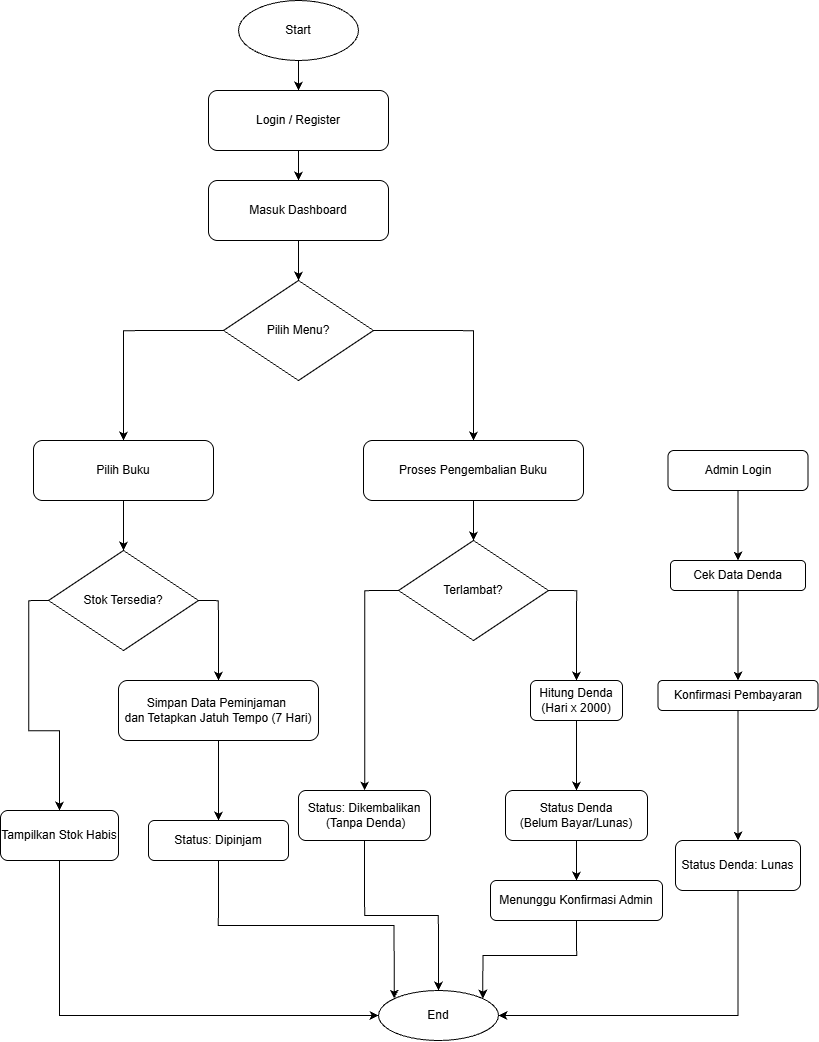

The diagram above was exported from draw.io. Its source (the exported page's mxGraphModel, read from the mxfile embedded in the PNG):
<mxGraphModel dx="2929" dy="1289" grid="1" gridSize="10" guides="1" tooltips="1" connect="1" arrows="1" fold="1" page="1" pageScale="1" pageWidth="850" pageHeight="1100" math="0" shadow="0">
  <root>
    <mxCell id="0" />
    <mxCell id="1" parent="0" />
    <mxCell id="6NmY9jmHLh7FXckgJvFR-1" edge="1" parent="1" source="6NmY9jmHLh7FXckgJvFR-2" style="edgeStyle=orthogonalEdgeStyle;rounded=0;orthogonalLoop=1;jettySize=auto;html=1;exitX=0.5;exitY=1;exitDx=0;exitDy=0;entryX=0.5;entryY=0;entryDx=0;entryDy=0;" target="6NmY9jmHLh7FXckgJvFR-5">
      <mxGeometry relative="1" as="geometry" />
    </mxCell>
    <mxCell id="6NmY9jmHLh7FXckgJvFR-2" parent="1" style="ellipse;whiteSpace=wrap;html=1;" value="Start" vertex="1">
      <mxGeometry height="60" width="120" x="248" as="geometry" />
    </mxCell>
    <mxCell id="6NmY9jmHLh7FXckgJvFR-3" parent="1" style="ellipse;whiteSpace=wrap;html=1;" value="End" vertex="1">
      <mxGeometry height="50" width="120" x="388" y="990" as="geometry" />
    </mxCell>
    <mxCell id="6NmY9jmHLh7FXckgJvFR-4" edge="1" parent="1" source="6NmY9jmHLh7FXckgJvFR-5" style="edgeStyle=orthogonalEdgeStyle;rounded=0;orthogonalLoop=1;jettySize=auto;html=1;exitX=0.5;exitY=1;exitDx=0;exitDy=0;entryX=0.5;entryY=0;entryDx=0;entryDy=0;" target="6NmY9jmHLh7FXckgJvFR-7">
      <mxGeometry relative="1" as="geometry" />
    </mxCell>
    <mxCell id="6NmY9jmHLh7FXckgJvFR-5" parent="1" style="rounded=1;whiteSpace=wrap;html=1;" value="Login / Register" vertex="1">
      <mxGeometry height="60" width="180" x="218" y="90" as="geometry" />
    </mxCell>
    <mxCell id="6NmY9jmHLh7FXckgJvFR-6" edge="1" parent="1" source="6NmY9jmHLh7FXckgJvFR-7" style="edgeStyle=orthogonalEdgeStyle;rounded=0;orthogonalLoop=1;jettySize=auto;html=1;exitX=0.5;exitY=1;exitDx=0;exitDy=0;entryX=0.5;entryY=0;entryDx=0;entryDy=0;" target="6NmY9jmHLh7FXckgJvFR-10">
      <mxGeometry relative="1" as="geometry" />
    </mxCell>
    <mxCell id="6NmY9jmHLh7FXckgJvFR-7" parent="1" style="rounded=1;whiteSpace=wrap;html=1;" value="Masuk Dashboard" vertex="1">
      <mxGeometry height="60" width="180" x="218" y="180" as="geometry" />
    </mxCell>
    <mxCell id="6NmY9jmHLh7FXckgJvFR-8" edge="1" parent="1" source="6NmY9jmHLh7FXckgJvFR-10" style="edgeStyle=orthogonalEdgeStyle;rounded=0;orthogonalLoop=1;jettySize=auto;html=1;exitX=0;exitY=0.5;exitDx=0;exitDy=0;entryX=0.5;entryY=0;entryDx=0;entryDy=0;" target="6NmY9jmHLh7FXckgJvFR-12">
      <mxGeometry relative="1" as="geometry" />
    </mxCell>
    <mxCell id="6NmY9jmHLh7FXckgJvFR-9" edge="1" parent="1" source="6NmY9jmHLh7FXckgJvFR-10" style="edgeStyle=orthogonalEdgeStyle;rounded=0;orthogonalLoop=1;jettySize=auto;html=1;exitX=1;exitY=0.5;exitDx=0;exitDy=0;entryX=0.5;entryY=0;entryDx=0;entryDy=0;" target="6NmY9jmHLh7FXckgJvFR-22">
      <mxGeometry relative="1" as="geometry" />
    </mxCell>
    <mxCell id="6NmY9jmHLh7FXckgJvFR-10" parent="1" style="rhombus;whiteSpace=wrap;html=1;" value="Pilih Menu?" vertex="1">
      <mxGeometry height="100" width="150" x="233" y="280" as="geometry" />
    </mxCell>
    <mxCell id="6NmY9jmHLh7FXckgJvFR-11" edge="1" parent="1" source="6NmY9jmHLh7FXckgJvFR-12" style="edgeStyle=orthogonalEdgeStyle;rounded=0;orthogonalLoop=1;jettySize=auto;html=1;exitX=0.5;exitY=1;exitDx=0;exitDy=0;entryX=0.5;entryY=0;entryDx=0;entryDy=0;" target="6NmY9jmHLh7FXckgJvFR-14">
      <mxGeometry relative="1" as="geometry" />
    </mxCell>
    <mxCell id="6NmY9jmHLh7FXckgJvFR-12" parent="1" style="rounded=1;whiteSpace=wrap;html=1;" value="Pilih Buku" vertex="1">
      <mxGeometry height="60" width="180" x="43" y="440" as="geometry" />
    </mxCell>
    <mxCell id="6NmY9jmHLh7FXckgJvFR-13" edge="1" parent="1" source="6NmY9jmHLh7FXckgJvFR-14" style="edgeStyle=orthogonalEdgeStyle;rounded=0;orthogonalLoop=1;jettySize=auto;html=1;exitX=1;exitY=0.5;exitDx=0;exitDy=0;entryX=0.5;entryY=0;entryDx=0;entryDy=0;" target="6NmY9jmHLh7FXckgJvFR-18">
      <mxGeometry relative="1" as="geometry" />
    </mxCell>
    <mxCell id="6NmY9jmHLh7FXckgJvFR-14" parent="1" style="rhombus;whiteSpace=wrap;html=1;" value="Stok Tersedia?" vertex="1">
      <mxGeometry height="100" width="150" x="58" y="550" as="geometry" />
    </mxCell>
    <mxCell id="6NmY9jmHLh7FXckgJvFR-15" edge="1" parent="1" source="6NmY9jmHLh7FXckgJvFR-16" style="edgeStyle=orthogonalEdgeStyle;rounded=0;orthogonalLoop=1;jettySize=auto;html=1;exitX=0.5;exitY=1;exitDx=0;exitDy=0;entryX=0;entryY=0.5;entryDx=0;entryDy=0;" target="6NmY9jmHLh7FXckgJvFR-3">
      <mxGeometry relative="1" as="geometry" />
    </mxCell>
    <mxCell id="6NmY9jmHLh7FXckgJvFR-16" parent="1" style="rounded=1;whiteSpace=wrap;html=1;" value="Tampilkan Stok Habis" vertex="1">
      <mxGeometry height="50" width="118" x="10" y="810" as="geometry" />
    </mxCell>
    <mxCell id="6NmY9jmHLh7FXckgJvFR-17" edge="1" parent="1" source="6NmY9jmHLh7FXckgJvFR-18" style="edgeStyle=orthogonalEdgeStyle;rounded=0;orthogonalLoop=1;jettySize=auto;html=1;exitX=0.5;exitY=1;exitDx=0;exitDy=0;entryX=0.5;entryY=0;entryDx=0;entryDy=0;" target="6NmY9jmHLh7FXckgJvFR-20">
      <mxGeometry relative="1" as="geometry" />
    </mxCell>
    <mxCell id="6NmY9jmHLh7FXckgJvFR-43" edge="1" parent="1" source="6NmY9jmHLh7FXckgJvFR-18" style="edgeStyle=orthogonalEdgeStyle;rounded=0;orthogonalLoop=1;jettySize=auto;html=1;" target="6NmY9jmHLh7FXckgJvFR-20" value="">
      <mxGeometry relative="1" as="geometry" />
    </mxCell>
    <mxCell id="6NmY9jmHLh7FXckgJvFR-18" parent="1" style="rounded=1;whiteSpace=wrap;html=1;" value="Simpan Data Peminjaman&amp;nbsp;&lt;div&gt;dan Tetapkan Jatuh Tempo (7 Hari)&lt;/div&gt;" vertex="1">
      <mxGeometry height="60" width="200" x="128" y="680" as="geometry" />
    </mxCell>
    <mxCell id="6NmY9jmHLh7FXckgJvFR-19" edge="1" parent="1" source="6NmY9jmHLh7FXckgJvFR-20" style="edgeStyle=orthogonalEdgeStyle;rounded=0;orthogonalLoop=1;jettySize=auto;html=1;exitX=0.5;exitY=1;exitDx=0;exitDy=0;entryX=0;entryY=0;entryDx=0;entryDy=0;" target="6NmY9jmHLh7FXckgJvFR-3">
      <mxGeometry relative="1" as="geometry" />
    </mxCell>
    <mxCell id="6NmY9jmHLh7FXckgJvFR-20" parent="1" style="rounded=1;whiteSpace=wrap;html=1;" value="Status: Dipinjam" vertex="1">
      <mxGeometry height="40" width="140" x="158" y="820" as="geometry" />
    </mxCell>
    <mxCell id="6NmY9jmHLh7FXckgJvFR-21" edge="1" parent="1" source="6NmY9jmHLh7FXckgJvFR-22" style="edgeStyle=orthogonalEdgeStyle;rounded=0;orthogonalLoop=1;jettySize=auto;html=1;exitX=0.5;exitY=1;exitDx=0;exitDy=0;entryX=0.5;entryY=0;entryDx=0;entryDy=0;" target="6NmY9jmHLh7FXckgJvFR-25">
      <mxGeometry relative="1" as="geometry" />
    </mxCell>
    <mxCell id="6NmY9jmHLh7FXckgJvFR-22" parent="1" style="rounded=1;whiteSpace=wrap;html=1;" value="Proses Pengembalian Buku" vertex="1">
      <mxGeometry height="60" width="220" x="373" y="440" as="geometry" />
    </mxCell>
    <mxCell id="6NmY9jmHLh7FXckgJvFR-23" edge="1" parent="1" source="6NmY9jmHLh7FXckgJvFR-25" style="edgeStyle=orthogonalEdgeStyle;rounded=0;orthogonalLoop=1;jettySize=auto;html=1;exitX=0;exitY=0.5;exitDx=0;exitDy=0;" target="6NmY9jmHLh7FXckgJvFR-27">
      <mxGeometry relative="1" as="geometry" />
    </mxCell>
    <mxCell id="6NmY9jmHLh7FXckgJvFR-24" edge="1" parent="1" source="6NmY9jmHLh7FXckgJvFR-25" style="edgeStyle=orthogonalEdgeStyle;rounded=0;orthogonalLoop=1;jettySize=auto;html=1;exitX=1;exitY=0.5;exitDx=0;exitDy=0;entryX=0.5;entryY=0;entryDx=0;entryDy=0;" target="6NmY9jmHLh7FXckgJvFR-29">
      <mxGeometry relative="1" as="geometry" />
    </mxCell>
    <mxCell id="6NmY9jmHLh7FXckgJvFR-25" parent="1" style="rhombus;whiteSpace=wrap;html=1;" value="Terlambat?" vertex="1">
      <mxGeometry height="100" width="150" x="408" y="540" as="geometry" />
    </mxCell>
    <mxCell id="6NmY9jmHLh7FXckgJvFR-26" edge="1" parent="1" source="6NmY9jmHLh7FXckgJvFR-27" style="edgeStyle=orthogonalEdgeStyle;rounded=0;orthogonalLoop=1;jettySize=auto;html=1;exitX=0.5;exitY=1;exitDx=0;exitDy=0;" target="6NmY9jmHLh7FXckgJvFR-3">
      <mxGeometry relative="1" as="geometry" />
    </mxCell>
    <mxCell id="6NmY9jmHLh7FXckgJvFR-27" parent="1" style="rounded=1;whiteSpace=wrap;html=1;" value="Status: Dikembalikan&lt;div&gt;&amp;nbsp;(Tanpa Denda)&lt;/div&gt;" vertex="1">
      <mxGeometry height="50" width="132" x="308" y="790" as="geometry" />
    </mxCell>
    <mxCell id="6NmY9jmHLh7FXckgJvFR-28" edge="1" parent="1" source="6NmY9jmHLh7FXckgJvFR-29" style="edgeStyle=orthogonalEdgeStyle;rounded=0;orthogonalLoop=1;jettySize=auto;html=1;exitX=0.5;exitY=1;exitDx=0;exitDy=0;entryX=0.5;entryY=0;entryDx=0;entryDy=0;" target="6NmY9jmHLh7FXckgJvFR-31">
      <mxGeometry relative="1" as="geometry" />
    </mxCell>
    <mxCell id="6NmY9jmHLh7FXckgJvFR-29" parent="1" style="rounded=1;whiteSpace=wrap;html=1;" value="Hitung Denda (Hari x 2000)" vertex="1">
      <mxGeometry height="40" width="92" x="540" y="680" as="geometry" />
    </mxCell>
    <mxCell id="6NmY9jmHLh7FXckgJvFR-30" edge="1" parent="1" source="6NmY9jmHLh7FXckgJvFR-31" style="edgeStyle=orthogonalEdgeStyle;rounded=0;orthogonalLoop=1;jettySize=auto;html=1;exitX=0.5;exitY=1;exitDx=0;exitDy=0;entryX=0.5;entryY=0;entryDx=0;entryDy=0;" target="6NmY9jmHLh7FXckgJvFR-39">
      <mxGeometry relative="1" as="geometry" />
    </mxCell>
    <mxCell id="6NmY9jmHLh7FXckgJvFR-31" parent="1" style="rounded=1;whiteSpace=wrap;html=1;" value="Status Denda&lt;div&gt;&amp;nbsp;(Belum Bayar/Lunas)&amp;nbsp;&lt;/div&gt;" vertex="1">
      <mxGeometry height="50" width="142" x="515" y="790" as="geometry" />
    </mxCell>
    <mxCell id="6NmY9jmHLh7FXckgJvFR-44" edge="1" parent="1" source="6NmY9jmHLh7FXckgJvFR-33" style="edgeStyle=orthogonalEdgeStyle;rounded=0;orthogonalLoop=1;jettySize=auto;html=1;exitX=0.5;exitY=1;exitDx=0;exitDy=0;entryX=0.5;entryY=0;entryDx=0;entryDy=0;" target="6NmY9jmHLh7FXckgJvFR-35">
      <mxGeometry relative="1" as="geometry" />
    </mxCell>
    <mxCell id="6NmY9jmHLh7FXckgJvFR-33" parent="1" style="rounded=1;whiteSpace=wrap;html=1;" value="Admin Login" vertex="1">
      <mxGeometry height="40" width="140" x="677.5" y="450" as="geometry" />
    </mxCell>
    <mxCell id="6NmY9jmHLh7FXckgJvFR-45" edge="1" parent="1" source="6NmY9jmHLh7FXckgJvFR-35" style="edgeStyle=orthogonalEdgeStyle;rounded=0;orthogonalLoop=1;jettySize=auto;html=1;exitX=0.5;exitY=1;exitDx=0;exitDy=0;entryX=0.5;entryY=0;entryDx=0;entryDy=0;" target="6NmY9jmHLh7FXckgJvFR-37">
      <mxGeometry relative="1" as="geometry" />
    </mxCell>
    <mxCell id="6NmY9jmHLh7FXckgJvFR-35" parent="1" style="rounded=1;whiteSpace=wrap;html=1;" value="Cek Data Denda" vertex="1">
      <mxGeometry height="30" width="135" x="680" y="560" as="geometry" />
    </mxCell>
    <mxCell id="6NmY9jmHLh7FXckgJvFR-46" edge="1" parent="1" source="6NmY9jmHLh7FXckgJvFR-37" style="edgeStyle=orthogonalEdgeStyle;rounded=0;orthogonalLoop=1;jettySize=auto;html=1;exitX=0.5;exitY=1;exitDx=0;exitDy=0;entryX=0.5;entryY=0;entryDx=0;entryDy=0;" target="6NmY9jmHLh7FXckgJvFR-42">
      <mxGeometry relative="1" as="geometry" />
    </mxCell>
    <mxCell id="6NmY9jmHLh7FXckgJvFR-37" parent="1" style="rounded=1;whiteSpace=wrap;html=1;" value="Konfirmasi Pembayaran" vertex="1">
      <mxGeometry height="30" width="160" x="667.5" y="680" as="geometry" />
    </mxCell>
    <mxCell id="6NmY9jmHLh7FXckgJvFR-38" edge="1" parent="1" source="6NmY9jmHLh7FXckgJvFR-39" style="edgeStyle=orthogonalEdgeStyle;rounded=0;orthogonalLoop=1;jettySize=auto;html=1;exitX=0.5;exitY=1;exitDx=0;exitDy=0;entryX=1;entryY=0;entryDx=0;entryDy=0;" target="6NmY9jmHLh7FXckgJvFR-3">
      <mxGeometry relative="1" as="geometry" />
    </mxCell>
    <mxCell id="6NmY9jmHLh7FXckgJvFR-39" parent="1" style="rounded=1;whiteSpace=wrap;html=1;" value="Menunggu Konfirmasi Admin" vertex="1">
      <mxGeometry height="40" width="172" x="500" y="880" as="geometry" />
    </mxCell>
    <mxCell id="6NmY9jmHLh7FXckgJvFR-40" edge="1" parent="1" source="6NmY9jmHLh7FXckgJvFR-14" style="edgeStyle=orthogonalEdgeStyle;rounded=0;orthogonalLoop=1;jettySize=auto;html=1;exitX=0;exitY=0.5;exitDx=0;exitDy=0;entryX=0.5;entryY=0;entryDx=0;entryDy=0;" target="6NmY9jmHLh7FXckgJvFR-16">
      <mxGeometry relative="1" as="geometry" />
    </mxCell>
    <mxCell id="6NmY9jmHLh7FXckgJvFR-47" edge="1" parent="1" source="6NmY9jmHLh7FXckgJvFR-42" style="edgeStyle=orthogonalEdgeStyle;rounded=0;orthogonalLoop=1;jettySize=auto;html=1;exitX=0.5;exitY=1;exitDx=0;exitDy=0;entryX=1;entryY=0.5;entryDx=0;entryDy=0;" target="6NmY9jmHLh7FXckgJvFR-3">
      <mxGeometry relative="1" as="geometry" />
    </mxCell>
    <mxCell id="6NmY9jmHLh7FXckgJvFR-42" parent="1" style="rounded=1;whiteSpace=wrap;html=1;" value="Status Denda: Lunas" vertex="1">
      <mxGeometry height="50" width="125" x="685" y="840" as="geometry" />
    </mxCell>
  </root>
</mxGraphModel>